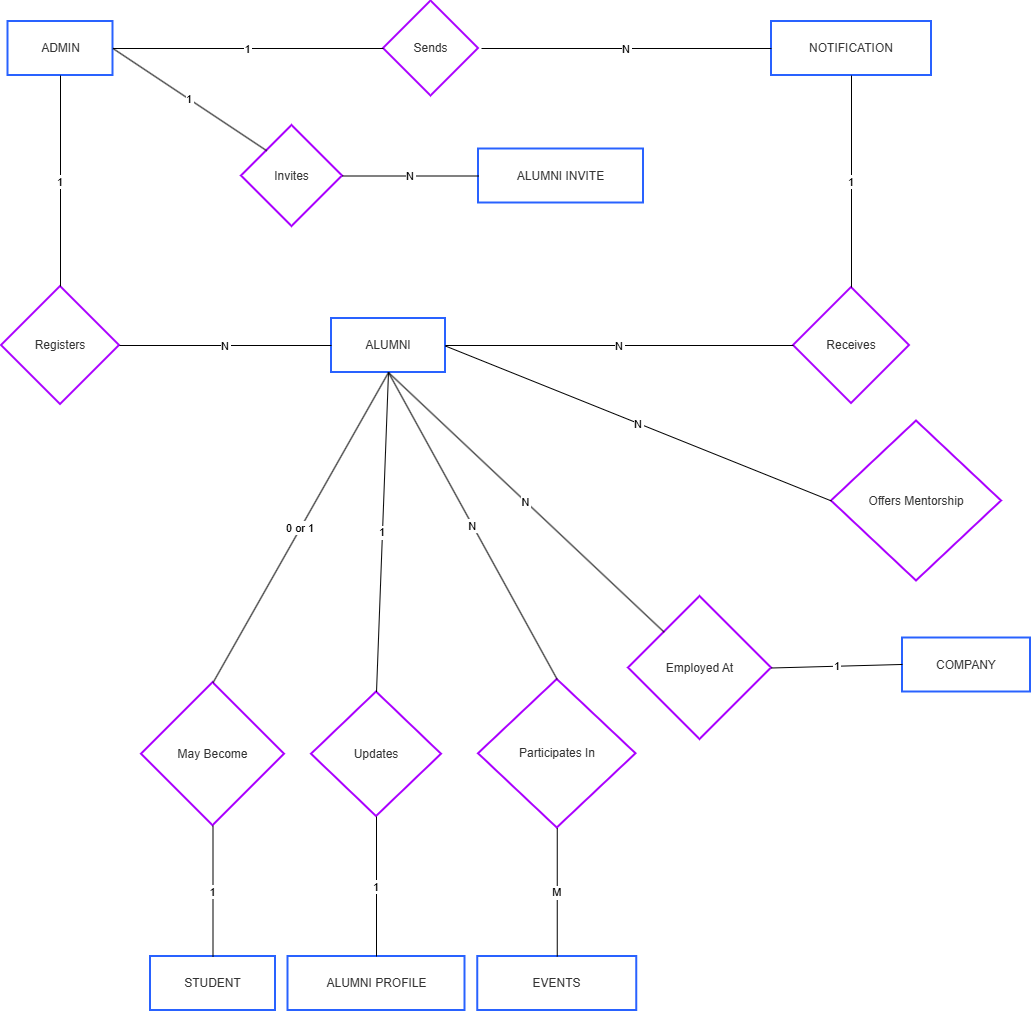

The diagram above was exported from draw.io. Its source (the exported page's mxGraphModel, read from the mxfile embedded in the PNG):
<mxGraphModel dx="2060" dy="1068" grid="1" gridSize="10" guides="1" tooltips="1" connect="1" arrows="1" fold="1" page="1" pageScale="1" pageWidth="850" pageHeight="1100" math="0" shadow="0">
  <root>
    <mxCell id="0" />
    <mxCell id="1" parent="0" />
    <mxCell id="EkNBj7vt2SdYXVEjwWzO-1" parent="1" style="whiteSpace=wrap;strokeWidth=2;fillColor=#FFFFFF;strokeColor=#2962FF;fontColor=light-dark(#333333,#cccccc);" value="ADMIN" vertex="1">
      <mxGeometry height="54" width="105" x="106.5" y="65" as="geometry" />
    </mxCell>
    <mxCell id="EkNBj7vt2SdYXVEjwWzO-2" parent="1" style="whiteSpace=wrap;strokeWidth=2;fillColor=#FFFFFF;strokeColor=#2962FF;fontColor=light-dark(#333333,#cccccc);" value="STUDENT" vertex="1">
      <mxGeometry height="54" width="125" x="249" y="1000" as="geometry" />
    </mxCell>
    <mxCell id="EkNBj7vt2SdYXVEjwWzO-3" parent="1" style="whiteSpace=wrap;strokeWidth=2;fillColor=#FFFFFF;strokeColor=#2962FF;fontColor=light-dark(#333333,#cccccc);" value="ALUMNI" vertex="1">
      <mxGeometry height="54" width="114" x="430" y="362" as="geometry" />
    </mxCell>
    <mxCell id="EkNBj7vt2SdYXVEjwWzO-4" parent="1" style="whiteSpace=wrap;strokeWidth=2;fillColor=#FFFFFF;strokeColor=#2962FF;fontColor=light-dark(#333333,#cccccc);" value="ALUMNI INVITE" vertex="1">
      <mxGeometry height="54" width="165" x="577" y="192.5" as="geometry" />
    </mxCell>
    <mxCell id="EkNBj7vt2SdYXVEjwWzO-5" parent="1" style="whiteSpace=wrap;strokeWidth=2;fillColor=#FFFFFF;strokeColor=#2962FF;fontColor=light-dark(#333333,#cccccc);" value="COMPANY" vertex="1">
      <mxGeometry height="54" width="128" x="1001" y="681.5" as="geometry" />
    </mxCell>
    <mxCell id="EkNBj7vt2SdYXVEjwWzO-6" parent="1" style="whiteSpace=wrap;strokeWidth=2;fillColor=#FFFFFF;strokeColor=#2962FF;fontColor=light-dark(#333333,#cccccc);" value="NOTIFICATION" vertex="1">
      <mxGeometry height="54" width="160" x="870" y="65" as="geometry" />
    </mxCell>
    <mxCell id="EkNBj7vt2SdYXVEjwWzO-7" parent="1" style="whiteSpace=wrap;strokeWidth=2;fillColor=#FFFFFF;strokeColor=#2962FF;fontColor=light-dark(#333333,#cccccc);" value="EVENTS" vertex="1">
      <mxGeometry height="54" width="159" x="576.25" y="1000" as="geometry" />
    </mxCell>
    <mxCell id="EkNBj7vt2SdYXVEjwWzO-8" parent="1" style="whiteSpace=wrap;strokeWidth=2;fillColor=#FFFFFF;strokeColor=#2962FF;fontColor=light-dark(#333333,#cccccc);" value="ALUMNI PROFILE" vertex="1">
      <mxGeometry height="54" width="177" x="386.5" y="1000" as="geometry" />
    </mxCell>
    <mxCell id="EkNBj7vt2SdYXVEjwWzO-9" parent="1" style="rhombus;strokeWidth=2;whiteSpace=wrap;fillColor=#FFFFFF;strokeColor=#AA00FF;fontColor=light-dark(#333333,#cccccc);" value="May Become" vertex="1">
      <mxGeometry height="143" width="143" x="240" y="726.25" as="geometry" />
    </mxCell>
    <mxCell id="EkNBj7vt2SdYXVEjwWzO-10" parent="1" style="rhombus;strokeWidth=2;whiteSpace=wrap;fillColor=#FFFFFF;strokeColor=#AA00FF;fontColor=light-dark(#333333,#cccccc);" value="Invites" vertex="1">
      <mxGeometry height="101" width="101" x="340" y="169" as="geometry" />
    </mxCell>
    <mxCell id="EkNBj7vt2SdYXVEjwWzO-11" parent="1" style="rhombus;strokeWidth=2;whiteSpace=wrap;fillColor=#FFFFFF;strokeColor=#AA00FF;fontColor=light-dark(#333333,#cccccc);" value="Registers" vertex="1">
      <mxGeometry height="118" width="118" x="100" y="330" as="geometry" />
    </mxCell>
    <mxCell id="EkNBj7vt2SdYXVEjwWzO-12" parent="1" style="rhombus;strokeWidth=2;whiteSpace=wrap;fillColor=#FFFFFF;strokeColor=#AA00FF;fontColor=light-dark(#333333,#cccccc);" value="Employed At" vertex="1">
      <mxGeometry height="143" width="143" x="727" y="640" as="geometry" />
    </mxCell>
    <mxCell id="EkNBj7vt2SdYXVEjwWzO-13" parent="1" style="rhombus;strokeWidth=2;whiteSpace=wrap;fillColor=#FFFFFF;strokeColor=#AA00FF;fontColor=light-dark(#333333,#cccccc);" value="Sends" vertex="1">
      <mxGeometry height="95" width="95" x="482" y="44.5" as="geometry" />
    </mxCell>
    <mxCell id="EkNBj7vt2SdYXVEjwWzO-14" parent="1" style="rhombus;strokeWidth=2;whiteSpace=wrap;fillColor=#FFFFFF;strokeColor=#AA00FF;fontColor=light-dark(#333333,#cccccc);" value="Receives" vertex="1">
      <mxGeometry height="116" width="116" x="892" y="331" as="geometry" />
    </mxCell>
    <mxCell id="EkNBj7vt2SdYXVEjwWzO-15" parent="1" style="rhombus;strokeWidth=2;whiteSpace=wrap;fillColor=#FFFFFF;strokeColor=#AA00FF;fontColor=light-dark(#333333,#cccccc);" value="Offers Mentorship" vertex="1">
      <mxGeometry height="160" width="170" x="930" y="464.5" as="geometry" />
    </mxCell>
    <mxCell id="EkNBj7vt2SdYXVEjwWzO-16" parent="1" style="rhombus;strokeWidth=2;whiteSpace=wrap;fillColor=#FFFFFF;strokeColor=#AA00FF;fontColor=light-dark(#333333,#cccccc);" value="Participates In" vertex="1">
      <mxGeometry height="148.5" width="157.5" x="577" y="723" as="geometry" />
    </mxCell>
    <mxCell id="EkNBj7vt2SdYXVEjwWzO-17" parent="1" style="rhombus;strokeWidth=2;whiteSpace=wrap;fillColor=#FFFFFF;strokeColor=#AA00FF;fontColor=light-dark(#333333,#cccccc);" value="Updates" vertex="1">
      <mxGeometry height="124.5" width="130" x="410" y="735.5" as="geometry" />
    </mxCell>
    <mxCell id="EkNBj7vt2SdYXVEjwWzO-18" edge="1" parent="1" source="EkNBj7vt2SdYXVEjwWzO-2" style="startArrow=none;endArrow=none;exitX=0.5;exitY=0;entryX=0.5;entryY=1;rounded=0;entryDx=0;entryDy=0;exitDx=0;exitDy=0;" target="EkNBj7vt2SdYXVEjwWzO-9" value="1">
      <mxGeometry relative="1" as="geometry" />
    </mxCell>
    <mxCell id="EkNBj7vt2SdYXVEjwWzO-19" edge="1" parent="1" source="EkNBj7vt2SdYXVEjwWzO-9" style="startArrow=none;endArrow=none;exitX=0.5;exitY=0;rounded=0;entryX=0.5;entryY=1;entryDx=0;entryDy=0;exitDx=0;exitDy=0;" target="EkNBj7vt2SdYXVEjwWzO-3" value="0 or 1">
      <mxGeometry relative="1" as="geometry">
        <mxPoint x="463" y="430" as="targetPoint" />
      </mxGeometry>
    </mxCell>
    <mxCell id="EkNBj7vt2SdYXVEjwWzO-20" edge="1" parent="1" source="EkNBj7vt2SdYXVEjwWzO-1" style="startArrow=none;endArrow=none;exitX=1;exitY=0.5;entryX=0;entryY=0;rounded=0;exitDx=0;exitDy=0;entryDx=0;entryDy=0;" target="EkNBj7vt2SdYXVEjwWzO-10" value="1">
      <mxGeometry relative="1" as="geometry" />
    </mxCell>
    <mxCell id="EkNBj7vt2SdYXVEjwWzO-21" edge="1" parent="1" source="EkNBj7vt2SdYXVEjwWzO-10" style="startArrow=none;endArrow=none;exitX=1.01;exitY=0.5;entryX=0;entryY=0.5;rounded=0;" target="EkNBj7vt2SdYXVEjwWzO-4" value="N">
      <mxGeometry relative="1" as="geometry" />
    </mxCell>
    <mxCell id="EkNBj7vt2SdYXVEjwWzO-22" edge="1" parent="1" source="EkNBj7vt2SdYXVEjwWzO-1" style="startArrow=none;endArrow=none;exitX=0.5;exitY=1;rounded=0;exitDx=0;exitDy=0;" target="EkNBj7vt2SdYXVEjwWzO-11" value="1">
      <mxGeometry relative="1" as="geometry" />
    </mxCell>
    <mxCell id="EkNBj7vt2SdYXVEjwWzO-23" edge="1" parent="1" source="EkNBj7vt2SdYXVEjwWzO-11" style="startArrow=none;endArrow=none;exitX=1;exitY=0.5;entryX=0;entryY=0.5;rounded=0;entryDx=0;entryDy=0;" target="EkNBj7vt2SdYXVEjwWzO-3" value="N">
      <mxGeometry relative="1" as="geometry" />
    </mxCell>
    <mxCell id="EkNBj7vt2SdYXVEjwWzO-24" edge="1" parent="1" source="EkNBj7vt2SdYXVEjwWzO-3" style="startArrow=none;endArrow=none;exitX=0.5;exitY=1;entryX=0;entryY=0;rounded=0;exitDx=0;exitDy=0;entryDx=0;entryDy=0;" target="EkNBj7vt2SdYXVEjwWzO-12" value="N">
      <mxGeometry relative="1" as="geometry" />
    </mxCell>
    <mxCell id="EkNBj7vt2SdYXVEjwWzO-25" edge="1" parent="1" source="EkNBj7vt2SdYXVEjwWzO-12" style="curved=1;startArrow=none;endArrow=none;exitX=1;exitY=0.5;entryX=0;entryY=0.49;rounded=0;" target="EkNBj7vt2SdYXVEjwWzO-5" value="1">
      <mxGeometry relative="1" as="geometry">
        <Array as="points" />
      </mxGeometry>
    </mxCell>
    <mxCell id="EkNBj7vt2SdYXVEjwWzO-26" edge="1" parent="1" source="EkNBj7vt2SdYXVEjwWzO-1" style="startArrow=none;endArrow=none;exitX=1;exitY=0.5;entryX=0;entryY=0.5;rounded=0;exitDx=0;exitDy=0;entryDx=0;entryDy=0;" target="EkNBj7vt2SdYXVEjwWzO-13" value="1">
      <mxGeometry relative="1" as="geometry" />
    </mxCell>
    <mxCell id="EkNBj7vt2SdYXVEjwWzO-27" edge="1" parent="1" style="startArrow=none;endArrow=none;entryX=0;entryY=0.5;rounded=0;entryDx=0;entryDy=0;" target="EkNBj7vt2SdYXVEjwWzO-6" value="N">
      <mxGeometry relative="1" as="geometry">
        <mxPoint x="580" y="92" as="sourcePoint" />
      </mxGeometry>
    </mxCell>
    <mxCell id="EkNBj7vt2SdYXVEjwWzO-28" edge="1" parent="1" source="EkNBj7vt2SdYXVEjwWzO-3" style="startArrow=none;endArrow=none;exitX=1;exitY=0.5;entryX=0;entryY=0.5;rounded=0;exitDx=0;exitDy=0;" target="EkNBj7vt2SdYXVEjwWzO-14" value="N">
      <mxGeometry relative="1" as="geometry" />
    </mxCell>
    <mxCell id="EkNBj7vt2SdYXVEjwWzO-29" edge="1" parent="1" source="EkNBj7vt2SdYXVEjwWzO-14" style="startArrow=none;endArrow=none;exitX=0.5;exitY=0;entryX=0.5;entryY=1;rounded=0;exitDx=0;exitDy=0;entryDx=0;entryDy=0;" target="EkNBj7vt2SdYXVEjwWzO-6" value="1">
      <mxGeometry relative="1" as="geometry" />
    </mxCell>
    <mxCell id="EkNBj7vt2SdYXVEjwWzO-30" edge="1" parent="1" source="EkNBj7vt2SdYXVEjwWzO-3" style="curved=1;startArrow=none;endArrow=none;exitX=1;exitY=0.51;entryX=0;entryY=0.5;rounded=0;" target="EkNBj7vt2SdYXVEjwWzO-15" value="N">
      <mxGeometry relative="1" as="geometry">
        <Array as="points" />
      </mxGeometry>
    </mxCell>
    <mxCell id="EkNBj7vt2SdYXVEjwWzO-31" edge="1" parent="1" source="EkNBj7vt2SdYXVEjwWzO-3" style="startArrow=none;endArrow=none;exitX=0.5;exitY=1;entryX=0.5;entryY=0;rounded=0;exitDx=0;exitDy=0;entryDx=0;entryDy=0;" target="EkNBj7vt2SdYXVEjwWzO-16" value="N">
      <mxGeometry relative="1" as="geometry" />
    </mxCell>
    <mxCell id="EkNBj7vt2SdYXVEjwWzO-32" edge="1" parent="1" source="EkNBj7vt2SdYXVEjwWzO-16" style="startArrow=none;endArrow=none;exitX=0.5;exitY=1;rounded=0;exitDx=0;exitDy=0;entryX=0.5;entryY=0;entryDx=0;entryDy=0;" target="EkNBj7vt2SdYXVEjwWzO-7" value="M">
      <mxGeometry relative="1" as="geometry">
        <mxPoint x="640" y="980" as="targetPoint" />
      </mxGeometry>
    </mxCell>
    <mxCell id="EkNBj7vt2SdYXVEjwWzO-33" edge="1" parent="1" source="EkNBj7vt2SdYXVEjwWzO-3" style="startArrow=none;endArrow=none;entryX=0.5;entryY=0;rounded=0;exitX=0.5;exitY=1;exitDx=0;exitDy=0;entryDx=0;entryDy=0;" target="EkNBj7vt2SdYXVEjwWzO-17" value="1">
      <mxGeometry relative="1" as="geometry">
        <mxPoint x="460" y="440" as="sourcePoint" />
      </mxGeometry>
    </mxCell>
    <mxCell id="EkNBj7vt2SdYXVEjwWzO-34" edge="1" parent="1" source="EkNBj7vt2SdYXVEjwWzO-17" style="startArrow=none;endArrow=none;exitX=0.5;exitY=1;entryX=0.5;entryY=0;rounded=0;exitDx=0;exitDy=0;entryDx=0;entryDy=0;" target="EkNBj7vt2SdYXVEjwWzO-8" value="1">
      <mxGeometry relative="1" as="geometry" />
    </mxCell>
  </root>
</mxGraphModel>